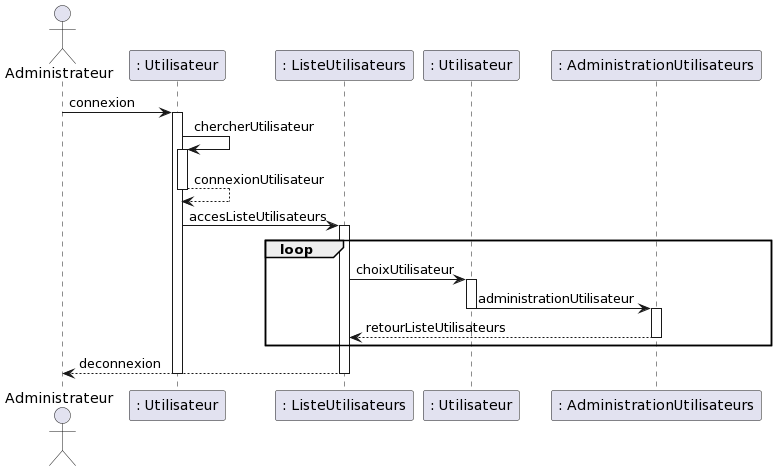

The diagram above was rendered by PlantUML. Its source (embedded in the PNG):
@startuml
actor Administrateur

participant ": Utilisateur" as A
participant ": ListeUtilisateurs" as B
participant ": Utilisateur" as C
participant ": AdministrationUtilisateurs" as D

Administrateur -> A: connexion
activate A
A -> A: chercherUtilisateur
activate A
A --> A: connexionUtilisateur
deactivate A
A -> B: accesListeUtilisateurs
loop
activate B
B -> C: choixUtilisateur
activate C
C -> D: administrationUtilisateur
deactivate C
activate D
D --> B: retourListeUtilisateurs
deactivate D
end
B --> Administrateur: deconnexion
deactivate B
deactivate A
@enduml